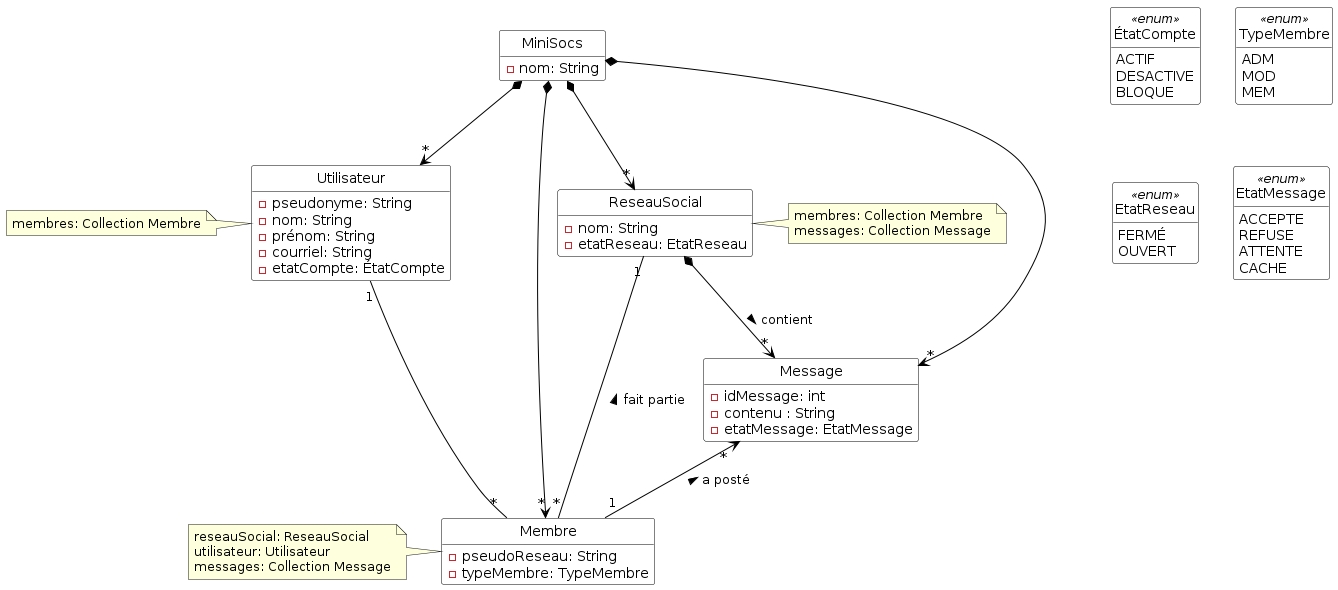

The diagram above was rendered by PlantUML. Its source (embedded in the PNG):
@startuml

'Diagramme de classes (PlantUML)'

'Configuration charte graphique'
hide empty methods
hide circle
skinparam class {
  BackgroundColor White
  ArrowColor Black
  BorderColor Black
}

'Classes, énumérations, etc.'

class MiniSocs {
  - nom: String
}
class Utilisateur {
  - pseudonyme: String
  - nom: String
  - prénom: String
  - courriel: String
  - etatCompte: ÉtatCompte
}

note left of Utilisateur: membres: Collection Membre

enum ÉtatCompte <<enum>> {
  ACTIF
  DESACTIVE
  BLOQUE
}
class Membre {
  - pseudoReseau: String
  - typeMembre: TypeMembre
}

note left of Membre: reseauSocial: ReseauSocial\nutilisateur: Utilisateur\nmessages: Collection Message

enum TypeMembre <<enum>> {
  ADM
  MOD
  MEM
}
class ReseauSocial {
  - nom: String
  - etatReseau: EtatReseau
}

note right of ReseauSocial: membres: Collection Membre\nmessages: Collection Message

enum EtatReseau <<enum>> {
  FERMÉ
  OUVERT
}
class Message {
  - idMessage: int
  - contenu : String
  - etatMessage: EtatMessage
}
enum EtatMessage <<enum>> {
  ACCEPTE
  REFUSE
  ATTENTE
  CACHE
}

'Associations, etc.'
MiniSocs *--> "*" Utilisateur
MiniSocs *--> "*" Membre
MiniSocs *--> "*" Message
MiniSocs *--> "*" ReseauSocial
Utilisateur "1" -- "*" Membre
ReseauSocial "1" -- "*" Membre : < fait partie
Message "*"<-- "1" Membre : < a posté
ReseauSocial *--> "*" Message : > contient
'Au besoin, aides pour le positionnement'

@enduml